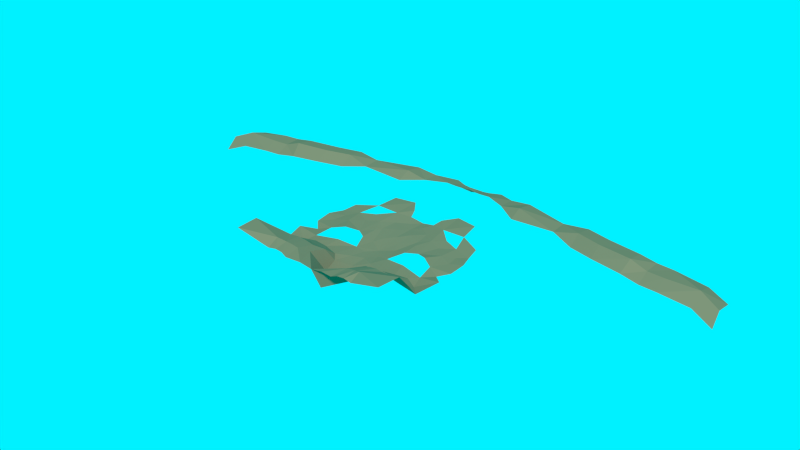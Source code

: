 # Source: soloTerra.blend  (saved by Blender 2.73.0; exported with 4.5.12 LTS)
import bpy
from mathutils import Matrix  # noqa: F401  (used for matrix-valued properties, if any)

bpy.ops.wm.read_factory_settings(use_empty=True)
scene = bpy.context.scene
scene.name = 'Scene'

# ---- collections
col_collection_1 = bpy.data.collections.new('Collection 1'); scene.collection.children.link(col_collection_1)

# ---- materials (node trees are filled in below, after node groups)
mat_86745b = bpy.data.materials.new('86745B')
mat_86745b.alpha_threshold = 0.0
mat_86745b.use_transparent_shadow = False
mat_86745b.diffuse_color = (0.2384, 0.1746, 0.1046, 1.0)
mat_86745b.roughness = 0.5

# ---- material node trees

# ---- world
world_world = bpy.data.worlds.new('World'); scene.world = world_world
world_world.use_nodes = True; world_world.node_tree.nodes.clear()
_N = world_world.node_tree.nodes; _L = world_world.node_tree.links
n0 = _N.new('ShaderNodeOutputWorld'); n0.name = 'World Output'; n0.location = (300, 300)
n1 = _N.new('ShaderNodeBackground'); n1.name = 'Background'; n1.location = (10, 300)
n2 = _N.new('ShaderNodeRGB'); n2.name = 'RGB'; n2.location = (-180, 300)
n2.outputs[0].default_value = (0.0, 0.8794, 1.0, 1.0)
_L.new(n1.outputs[0], n0.inputs[0])
_L.new(n2.outputs[0], n1.inputs[0])
n0.is_active_output = True
world_world.color = (0.05088, 0.05088, 0.05088)
world_world.use_sun_shadow = False
world_world.sun_shadow_jitter_overblur = 0.0
world_world.cycles.sampling_method = 'MANUAL'
world_world.cycles.sample_map_resolution = 256

# ---- meshes
me_plane_000 = bpy.data.meshes.new('Plane.000')
me_plane_000.from_pydata([(-0.6882, -0.5622, 0.1002), (-1.331, -0.6234, 0.2104), (-1.489, -0.6496, 0.1219), (-1.064, -0.593, 0.1765), (-0.2717, -0.4024, -0.04871), (-0.5875, -0.02724, 0.005643), (-0.5846, -0.4785, -0.0433), (-1.561, 0.2288, 0.007983), (-0.1823, -0.2189, -0.07257), (-0.194, 0.1034, -0.01667), (-0.3197, -0.01788, -0.04353), (-0.6896, -0.2956, -0.0419), (-0.5724, 0.161, 0.01187), (-1.033, 0.27, 0.01825), (-1.358, 0.3645, 0.03299), (-0.1623, 0.5383, 0.002571), (-0.9055, 0.7115, 0.1197), (-1.304, 0.141, 0.03913), (-0.387, 0.7414, 0.1056), (-0.2036, 0.3156, 0.01989), (-0.9982, 0.4326, 0.05427), (-0.4505, 0.439, 0.02082), (-1.209, 0.6022, 0.08089), (-1.128, 0.8564, 0.1147), (-0.3156, 0.64, 0.04553), (-0.5078, 0.2559, 0.00527), (-0.6617, 0.5932, 0.08118), (-1.812, -0.6053, -0.02462), (-1.28, -0.3988, -0.03672), (-1.664, -0.1728, -0.05536), (-0.6161, 0.9005, 0.116), (-1.604, 0.07906, 0.007058), (-1.385, -0.1016, 0.01364), (-1.453, -0.308, -0.03379), (-1.108, -0.01872, 0.06269), (-0.4307, -0.2193, -0.03884), (-1.548, -0.4659, -0.07959), (-0.9091, -0.2496, 0.005273), (-0.9648, -0.4161, -0.04334), (-1.703, 0.484, 0.03323), (-1.892, 0.1367, 0.02812), (-0.7256, 0.3332, 0.03828), (-0.832, 0.05141, -0.00117), (-1.944, -0.3059, 0.03318), (-1.871, -0.06086, -0.008612), (-1.768, 0.3136, 0.0008894), (-3.26, 1.096, 0.1333), (-5.078, 0.9133, 0.06438), (-6.782, 0.8308, -0.214), (-3.87, 1.006, 0.1456), (-4.621, 0.9448, 0.1223), (-6.249, 0.8992, -0.01414), (-5.489, 0.8956, 0.06513), (-1.602, 1.205, 0.1787), (-0.1901, 1.497, 0.1873), (-0.3562, 1.484, 0.1981), (-1.088, 1.376, 0.2116), (-0.599, 1.484, 0.2084), (-3.252, 1.256, 0.3362), (-5.081, 1.074, 0.2342), (-6.761, 0.9711, 0.06647), (-3.865, 1.161, 0.3508), (-4.679, 1.085, 0.3688), (-6.273, 1.048, 0.2574), (-2.678, 1.217, 0.2115), (-5.49, 1.054, 0.242), (-1.595, 1.367, 0.3216), (-0.1952, 1.659, 0.08308), (-0.3567, 1.665, 0.0948), (-1.089, 1.585, 0.1912), (-0.6217, 1.722, 0.09818), (-3.26, 1.466, 0.2697), (-5.085, 1.283, 0.2404), (-6.744, 1.193, -0.00929), (-3.87, 1.376, 0.2867), (-4.672, 1.303, 0.2926), (-6.25, 1.266, 0.126), (-2.675, 1.425, 0.2406), (-5.49, 1.266, 0.2369), (-1.601, 1.577, 0.2513), (-0.709, -0.7404, 0.3349), (-1.076, -0.7668, 0.4303), (-1.26, -0.787, 0.4374), (-0.8999, -0.7493, 0.3909), (-0.445, -0.559, -0.08801), (-0.572, -0.6381, 0.1995), (-1.871, -0.7389, 0.2892), (-0.673, -0.9811, 0.4774), (-0.9385, -1.007, 0.5523), (-1.122, -1.044, 0.6193), (-0.8242, -0.9916, 0.5201), (-0.3379, -0.7556, -0.1367), (-0.5525, -0.867, 0.343), (-1.954, -0.9408, 0.7139), (-0.617, -1.185, 0.4504), (-0.933, -1.168, 0.5126), (-1.124, -1.176, 0.4859), (-0.7592, -1.172, 0.5018), (-0.2925, -1.145, 0.4098), (-1.91, -1.222, 0.7224), (0.6882, -0.5622, 0.1002), (1.331, -0.6234, 0.2104), (1.489, -0.6496, 0.1219), (1.064, -0.593, 0.1765), (0.2717, -0.4024, -0.04871), (0.5875, -0.02724, 0.005643), (0.5846, -0.4785, -0.0433), (1.561, 0.2288, 0.007983), (0.1823, -0.2189, -0.07257), (0.194, 0.1034, -0.01667), (0.3197, -0.01788, -0.04353), (0.6896, -0.2956, -0.0419), (0.5724, 0.161, 0.01187), (1.033, 0.27, 0.01825), (1.358, 0.3645, 0.03299), (0.1623, 0.5383, 0.002571), (0.9055, 0.7115, 0.1197), (1.304, 0.141, 0.03913), (0.387, 0.7414, 0.1056), (0.2036, 0.3156, 0.01989), (0.9982, 0.4326, 0.05427), (0.4505, 0.439, 0.02082), (1.209, 0.6022, 0.08089), (1.128, 0.8564, 0.1147), (0.3156, 0.64, 0.04553), (0.5078, 0.2559, 0.00527), (0.6617, 0.5932, 0.08118), (1.812, -0.6053, -0.02462), (1.28, -0.3988, -0.03672), (1.664, -0.1728, -0.05536), (0.6161, 0.9005, 0.116), (1.604, 0.07906, 0.007058), (1.385, -0.1016, 0.01364), (1.453, -0.308, -0.03379), (1.108, -0.01872, 0.06269), (0.4307, -0.2193, -0.03884), (1.548, -0.4659, -0.07959), (0.9091, -0.2496, 0.005273), (0.9648, -0.4161, -0.04334), (1.703, 0.484, 0.03323), (1.892, 0.1367, 0.02812), (0.7256, 0.3332, 0.03828), (0.832, 0.05141, -0.00117), (1.944, -0.3059, 0.03318), (1.871, -0.06086, -0.008612), (1.768, 0.3136, 0.0008894), (3.26, 1.096, 0.1333), (5.078, 0.9133, 0.06438), (6.782, 0.8308, -0.214), (3.87, 1.006, 0.1456), (4.621, 0.9448, 0.1223), (6.249, 0.8992, -0.01414), (5.489, 0.8956, 0.06513), (1.602, 1.205, 0.1787), (0.1901, 1.497, 0.1873), (0.3562, 1.484, 0.1981), (1.088, 1.376, 0.2116), (0.599, 1.484, 0.2084), (3.252, 1.256, 0.3362), (5.081, 1.074, 0.2342), (6.761, 0.9711, 0.06647), (3.865, 1.161, 0.3508), (4.679, 1.085, 0.3688), (6.273, 1.048, 0.2574), (2.678, 1.217, 0.2115), (5.49, 1.054, 0.242), (1.595, 1.367, 0.3216), (0.1952, 1.659, 0.08308), (0.3567, 1.665, 0.0948), (1.089, 1.585, 0.1912), (0.6217, 1.722, 0.09818), (3.26, 1.466, 0.2697), (5.085, 1.283, 0.2404), (6.744, 1.193, -0.00929), (3.87, 1.376, 0.2867), (4.672, 1.303, 0.2926), (6.25, 1.266, 0.126), (2.675, 1.425, 0.2406), (5.49, 1.266, 0.2369), (1.601, 1.577, 0.2513), (0.709, -0.7404, 0.3349), (1.076, -0.7668, 0.4303), (1.26, -0.787, 0.4374), (0.8999, -0.7493, 0.3909), (0.445, -0.559, -0.08801), (0.572, -0.6381, 0.1995), (1.871, -0.7389, 0.2892), (0.673, -0.9811, 0.4774), (0.9385, -1.007, 0.5523), (1.122, -1.044, 0.6193), (0.8242, -0.9916, 0.5201), (0.3379, -0.7556, -0.1367), (0.5525, -0.867, 0.343), (1.954, -0.9408, 0.7139), (0.617, -1.185, 0.4504), (0.933, -1.168, 0.5126), (1.124, -1.176, 0.4859), (0.7592, -1.172, 0.5018), (0.2925, -1.145, 0.4098), (1.91, -1.222, 0.7224), (0.0, -0.3374, -0.0662), (0.0, 0.1856, 0.006639), (0.0, 0.6539, -0.02156), (0.0, -0.1098, -0.08367), (0.0, 0.4337, -0.002046), (0.0, 1.514, 0.1942), (0.0, 1.547, 0.1073), (0.0, 1.684, 0.0562), (0.0, -0.5303, -0.08961), (0.0, -0.7215, -0.167), (0.0, -1.14, 0.3576), (0.0, -1.011, -0.1877)], [], [(28, 1, 3), (0, 38, 3), (42, 5, 12), (1, 28, 2), (38, 0, 6), (28, 38, 37), (2, 36, 27), (32, 31, 44), (7, 17, 14), (10, 5, 35), (203, 9, 10), (11, 6, 35), (9, 25, 10), (12, 10, 25), (9, 19, 25), (9, 203, 201), (8, 203, 35), (5, 10, 12), (4, 35, 6), (19, 9, 201), (35, 203, 10), (201, 204, 19), (39, 14, 22), (12, 25, 41), (35, 4, 8), (13, 17, 42), (41, 20, 13), (20, 14, 13), (15, 204, 202), (16, 26, 30), (15, 24, 21), (23, 16, 30), (18, 30, 26), (19, 204, 21), (24, 15, 202), (26, 21, 24), (17, 13, 14), (21, 41, 25), (45, 7, 14), (200, 203, 8), (204, 15, 21), (26, 16, 22), (42, 12, 41), (41, 21, 26), (27, 36, 43), (36, 2, 28), (29, 33, 32), (16, 23, 22), (32, 34, 17), (33, 28, 37), (36, 28, 33), (45, 14, 39), (33, 29, 43), (38, 6, 11), (7, 45, 40), (31, 40, 44), (38, 11, 37), (11, 35, 37), (24, 18, 26), (33, 43, 36), (31, 32, 17), (28, 3, 38), (44, 29, 32), (31, 17, 7), (200, 8, 4), (41, 13, 42), (25, 19, 21), (40, 31, 7), (34, 42, 17), (20, 41, 26), (205, 206, 54), (46, 58, 61), (47, 59, 65), (52, 65, 63), (51, 63, 60), (53, 66, 64), (50, 62, 59), (49, 61, 62), (206, 207, 67), (57, 55, 68), (56, 69, 79), (57, 70, 69), (55, 54, 67), (58, 71, 74), (59, 72, 78), (63, 65, 78), (63, 76, 73), (58, 64, 77), (66, 79, 77), (62, 75, 72), (61, 74, 75), (66, 53, 56), (49, 46, 61), (52, 47, 65), (51, 52, 63), (48, 51, 60), (58, 46, 64), (47, 50, 59), (50, 49, 62), (54, 206, 67), (70, 57, 68), (66, 56, 79), (56, 57, 69), (68, 55, 67), (61, 58, 74), (65, 59, 78), (76, 63, 78), (60, 63, 73), (71, 58, 77), (64, 66, 77), (59, 62, 72), (62, 61, 75), (3, 83, 80), (6, 85, 84), (1, 81, 83), (2, 82, 81), (4, 84, 208), (0, 80, 85), (2, 27, 86), (84, 91, 209), (80, 87, 92), (82, 89, 88), (82, 86, 93), (81, 88, 90), (83, 90, 87), (85, 92, 91), (89, 93, 99), (88, 95, 97), (90, 97, 94), (92, 98, 210), (91, 210, 211), (87, 94, 98), (89, 96, 95), (0, 3, 80), (4, 6, 84), (3, 1, 83), (1, 2, 81), (200, 4, 208), (6, 0, 85), (82, 2, 86), (208, 84, 209), (85, 80, 92), (81, 82, 88), (89, 82, 93), (83, 81, 90), (80, 83, 87), (84, 85, 91), (96, 89, 99), (90, 88, 97), (87, 90, 94), (91, 92, 210), (209, 91, 211), (92, 87, 98), (88, 89, 95), (128, 103, 101), (100, 103, 138), (142, 112, 105), (101, 102, 128), (138, 106, 100), (128, 137, 138), (102, 127, 136), (132, 144, 131), (107, 114, 117), (110, 135, 105), (203, 110, 109), (111, 135, 106), (109, 110, 125), (112, 125, 110), (109, 125, 119), (109, 201, 203), (108, 135, 203), (105, 112, 110), (104, 106, 135), (119, 201, 109), (135, 110, 203), (201, 119, 204), (139, 122, 114), (112, 141, 125), (135, 108, 104), (113, 142, 117), (141, 113, 120), (120, 113, 114), (115, 202, 204), (116, 130, 126), (115, 121, 124), (123, 130, 116), (118, 126, 130), (119, 121, 204), (124, 202, 115), (126, 124, 121), (117, 114, 113), (121, 125, 141), (145, 114, 107), (200, 108, 203), (204, 121, 115), (126, 122, 116), (142, 141, 112), (141, 126, 121), (127, 143, 136), (136, 128, 102), (129, 132, 133), (116, 122, 123), (132, 117, 134), (133, 137, 128), (136, 133, 128), (145, 139, 114), (133, 143, 129), (138, 111, 106), (107, 140, 145), (131, 144, 140), (138, 137, 111), (111, 137, 135), (124, 126, 118), (133, 136, 143), (131, 117, 132), (128, 138, 103), (144, 132, 129), (131, 107, 117), (200, 104, 108), (141, 142, 113), (125, 121, 119), (140, 107, 131), (134, 117, 142), (120, 126, 141), (205, 154, 206), (146, 161, 158), (147, 165, 159), (152, 163, 165), (151, 160, 163), (153, 164, 166), (150, 159, 162), (149, 162, 161), (206, 167, 207), (157, 168, 155), (156, 179, 169), (157, 169, 170), (155, 167, 154), (158, 174, 171), (159, 178, 172), (163, 178, 165), (163, 173, 176), (158, 177, 164), (166, 177, 179), (162, 172, 175), (161, 175, 174), (166, 156, 153), (149, 161, 146), (152, 165, 147), (151, 163, 152), (148, 160, 151), (158, 164, 146), (147, 159, 150), (150, 162, 149), (154, 167, 206), (170, 168, 157), (166, 179, 156), (156, 169, 157), (168, 167, 155), (161, 174, 158), (165, 178, 159), (176, 178, 163), (160, 173, 163), (171, 177, 158), (164, 177, 166), (159, 172, 162), (162, 175, 161), (103, 180, 183), (106, 184, 185), (101, 183, 181), (102, 181, 182), (104, 208, 184), (100, 185, 180), (102, 186, 127), (184, 209, 191), (180, 192, 187), (182, 188, 189), (182, 193, 186), (181, 190, 188), (183, 187, 190), (185, 191, 192), (189, 199, 193), (188, 197, 195), (190, 194, 197), (192, 210, 198), (191, 211, 210), (187, 198, 194), (189, 195, 196), (100, 180, 103), (104, 184, 106), (103, 183, 101), (101, 181, 102), (200, 208, 104), (106, 185, 100), (182, 186, 102), (208, 209, 184), (185, 192, 180), (181, 188, 182), (189, 193, 182), (183, 190, 181), (180, 187, 183), (184, 191, 185), (196, 199, 189), (190, 197, 188), (187, 194, 190), (191, 210, 192), (209, 211, 191), (192, 198, 187), (188, 195, 189)])
_ca = me_plane_000.color_attributes.new('Col', 'BYTE_COLOR', 'CORNER')
_ca.data.foreach_set('color', [1.0, 1.0, 1.0, 1.0, 1.0, 1.0, 1.0, 1.0, 1.0, 1.0, 1.0, 1.0, 1.0, 1.0, 1.0, 1.0, 1.0, 1.0, 1.0, 1.0, 1.0, 1.0, 1.0, 1.0, 1.0, 1.0, 1.0, 1.0, 1.0, 1.0, 1.0, 1.0, 1.0, 1.0, 1.0, 1.0, 1.0, 1.0, 1.0, 1.0, 1.0, 1.0, 1.0, 1.0, 1.0, 1.0, 1.0, 1.0, 1.0, 1.0, 1.0, 1.0, 1.0, 1.0, 1.0, 1.0, 1.0, 1.0, 1.0, 1.0, 1.0, 1.0, 1.0, 1.0, 1.0, 1.0, 1.0, 1.0, 1.0, 1.0, 1.0, 1.0, 1.0, 1.0, 1.0, 1.0, 1.0, 1.0, 1.0, 1.0, 1.0, 1.0, 1.0, 1.0, 1.0, 1.0, 1.0, 1.0, 1.0, 1.0, 1.0, 1.0, 1.0, 1.0, 1.0, 1.0, 1.0, 1.0, 1.0, 1.0, 1.0, 1.0, 1.0, 1.0, 1.0, 1.0, 1.0, 1.0, 1.0, 1.0, 1.0, 1.0, 1.0, 1.0, 1.0, 1.0, 1.0, 1.0, 1.0, 1.0, 1.0, 1.0, 1.0, 1.0, 1.0, 1.0, 1.0, 1.0, 1.0, 1.0, 1.0, 1.0, 1.0, 1.0, 1.0, 1.0, 1.0, 1.0, 1.0, 1.0, 1.0, 1.0, 1.0, 1.0, 1.0, 1.0, 1.0, 1.0, 1.0, 1.0, 1.0, 1.0, 1.0, 1.0, 1.0, 1.0, 1.0, 1.0, 1.0, 1.0, 1.0, 1.0, 1.0, 1.0, 1.0, 1.0, 1.0, 1.0, 1.0, 1.0, 1.0, 1.0, 1.0, 1.0, 1.0, 1.0, 1.0, 1.0, 1.0, 1.0, 1.0, 1.0, 1.0, 1.0, 1.0, 1.0, 1.0, 1.0, 1.0, 1.0, 1.0, 1.0, 1.0, 1.0, 1.0, 1.0, 1.0, 1.0, 1.0, 1.0, 1.0, 1.0, 1.0, 1.0, 1.0, 1.0, 1.0, 1.0, 1.0, 1.0, 1.0, 1.0, 1.0, 1.0, 1.0, 1.0, 1.0, 1.0, 1.0, 1.0, 1.0, 1.0, 1.0, 1.0, 1.0, 1.0, 1.0, 1.0, 1.0, 1.0, 1.0, 1.0, 1.0, 1.0, 1.0, 1.0, 1.0, 1.0, 1.0, 1.0, 1.0, 1.0, 1.0, 1.0, 1.0, 1.0, 1.0, 1.0, 1.0, 1.0, 1.0, 1.0, 1.0, 1.0, 1.0, 1.0, 1.0, 1.0, 1.0, 1.0, 1.0, 1.0, 1.0, 1.0, 1.0, 1.0, 1.0, 1.0, 1.0, 1.0, 1.0, 1.0, 1.0, 1.0, 1.0, 1.0, 1.0, 1.0, 1.0, 1.0, 1.0, 1.0, 1.0, 1.0, 1.0, 1.0, 1.0, 1.0, 1.0, 1.0, 1.0, 1.0, 1.0, 1.0, 1.0, 1.0, 1.0, 1.0, 1.0, 1.0, 1.0, 1.0, 1.0, 1.0, 1.0, 1.0, 1.0, 1.0, 1.0, 1.0, 1.0, 1.0, 1.0, 1.0, 1.0, 1.0, 1.0, 1.0, 1.0, 1.0, 1.0, 1.0, 1.0, 1.0, 1.0, 1.0, 1.0, 1.0, 1.0, 1.0, 1.0, 1.0, 1.0, 1.0, 1.0, 1.0, 1.0, 1.0, 1.0, 1.0, 1.0, 1.0, 1.0, 1.0, 1.0, 1.0, 1.0, 1.0, 1.0, 1.0, 1.0, 1.0, 1.0, 1.0, 1.0, 1.0, 1.0, 1.0, 1.0, 1.0, 1.0, 1.0, 1.0, 1.0, 1.0, 1.0, 1.0, 1.0, 1.0, 1.0, 1.0, 1.0, 1.0, 1.0, 1.0, 1.0, 1.0, 1.0, 1.0, 1.0, 1.0, 1.0, 1.0, 1.0, 1.0, 1.0, 1.0, 1.0, 1.0, 1.0, 1.0, 1.0, 1.0, 1.0, 1.0, 1.0, 1.0, 1.0, 1.0, 1.0, 1.0, 1.0, 1.0, 1.0, 1.0, 1.0, 1.0, 1.0, 1.0, 1.0, 1.0, 1.0, 1.0, 1.0, 1.0, 1.0, 1.0, 1.0, 1.0, 1.0, 1.0, 1.0, 1.0, 1.0, 1.0, 1.0, 1.0, 1.0, 1.0, 1.0, 1.0, 1.0, 1.0, 1.0, 1.0, 1.0, 1.0, 1.0, 1.0, 1.0, 1.0, 1.0, 1.0, 1.0, 1.0, 1.0, 1.0, 1.0, 1.0, 1.0, 1.0, 1.0, 1.0, 1.0, 1.0, 1.0, 1.0, 1.0, 1.0, 1.0, 1.0, 1.0, 1.0, 1.0, 1.0, 1.0, 1.0, 1.0, 1.0, 1.0, 1.0, 1.0, 1.0, 1.0, 1.0, 1.0, 1.0, 1.0, 1.0, 1.0, 1.0, 1.0, 1.0, 1.0, 1.0, 1.0, 1.0, 1.0, 1.0, 1.0, 1.0, 1.0, 1.0, 1.0, 1.0, 1.0, 1.0, 1.0, 1.0, 1.0, 1.0, 1.0, 1.0, 1.0, 1.0, 1.0, 1.0, 1.0, 1.0, 1.0, 1.0, 1.0, 1.0, 1.0, 1.0, 1.0, 1.0, 1.0, 1.0, 1.0, 1.0, 1.0, 1.0, 1.0, 1.0, 1.0, 1.0, 1.0, 1.0, 1.0, 1.0, 1.0, 1.0, 1.0, 1.0, 1.0, 1.0, 1.0, 1.0, 1.0, 1.0, 1.0, 1.0, 1.0, 1.0, 1.0, 1.0, 1.0, 1.0, 1.0, 1.0, 1.0, 1.0, 1.0, 1.0, 1.0, 1.0, 1.0, 1.0, 1.0, 1.0, 1.0, 1.0, 1.0, 1.0, 1.0, 1.0, 1.0, 1.0, 1.0, 1.0, 1.0, 1.0, 1.0, 1.0, 1.0, 1.0, 1.0, 1.0, 1.0, 1.0, 1.0, 1.0, 1.0, 1.0, 1.0, 1.0, 1.0, 1.0, 1.0, 1.0, 1.0, 1.0, 1.0, 1.0, 1.0, 1.0, 1.0, 1.0, 1.0, 1.0, 1.0, 1.0, 1.0, 1.0, 1.0, 1.0, 1.0, 1.0, 1.0, 1.0, 1.0, 1.0, 1.0, 1.0, 1.0, 1.0, 1.0, 1.0, 1.0, 1.0, 1.0, 1.0, 1.0, 1.0, 1.0, 1.0, 1.0, 1.0, 1.0, 1.0, 1.0, 1.0, 1.0, 1.0, 1.0, 1.0, 1.0, 1.0, 1.0, 1.0, 1.0, 1.0, 1.0, 1.0, 1.0, 1.0, 1.0, 1.0, 1.0, 1.0, 1.0, 1.0, 1.0, 1.0, 1.0, 1.0, 1.0, 1.0, 1.0, 1.0, 1.0, 1.0, 1.0, 1.0, 1.0, 1.0, 1.0, 1.0, 1.0, 1.0, 1.0, 1.0, 1.0, 1.0, 1.0, 1.0, 1.0, 1.0, 1.0, 1.0, 1.0, 1.0, 1.0, 1.0, 1.0, 1.0, 1.0, 1.0, 1.0, 1.0, 1.0, 1.0, 1.0, 1.0, 1.0, 1.0, 1.0, 1.0, 1.0, 1.0, 1.0, 1.0, 1.0, 1.0, 1.0, 1.0, 1.0, 1.0, 1.0, 1.0, 1.0, 1.0, 1.0, 1.0, 1.0, 1.0, 1.0, 1.0, 1.0, 1.0, 1.0, 1.0, 1.0, 1.0, 1.0, 1.0, 1.0, 1.0, 1.0, 1.0, 1.0, 1.0, 1.0, 1.0, 1.0, 1.0, 1.0, 1.0, 1.0, 1.0, 1.0, 1.0, 1.0, 1.0, 1.0, 1.0, 1.0, 1.0, 1.0, 1.0, 1.0, 1.0, 1.0, 1.0, 1.0, 1.0, 1.0, 1.0, 1.0, 1.0, 1.0, 1.0, 1.0, 1.0, 1.0, 1.0, 1.0, 1.0, 1.0, 1.0, 1.0, 1.0, 1.0, 1.0, 1.0, 1.0, 1.0, 1.0, 1.0, 1.0, 1.0, 1.0, 1.0, 1.0, 1.0, 1.0, 1.0, 1.0, 1.0, 1.0, 1.0, 1.0, 1.0, 1.0, 1.0, 1.0, 1.0, 1.0, 1.0, 1.0, 1.0, 1.0, 1.0, 1.0, 1.0, 1.0, 1.0, 1.0, 1.0, 1.0, 1.0, 1.0, 1.0, 1.0, 1.0, 1.0, 1.0, 1.0, 1.0, 1.0, 1.0, 1.0, 1.0, 1.0, 1.0, 1.0, 1.0, 1.0, 1.0, 1.0, 1.0, 1.0, 1.0, 1.0, 1.0, 1.0, 1.0, 1.0, 1.0, 1.0, 1.0, 1.0, 1.0, 1.0, 1.0, 1.0, 1.0, 1.0, 1.0, 1.0, 1.0, 1.0, 1.0, 1.0, 1.0, 1.0, 1.0, 1.0, 1.0, 1.0, 1.0, 1.0, 1.0, 0.1119, 0.2086, 0.08438, 1.0, 0.1119, 0.2086, 0.08438, 1.0, 0.1119, 0.2086, 0.08438, 1.0, 0.1119, 0.2086, 0.08438, 1.0, 0.1119, 0.2086, 0.08438, 1.0, 0.5583, 0.5457, 0.305, 1.0, 0.5583, 0.5457, 0.305, 1.0, 0.5583, 0.5457, 0.305, 1.0, 1.0, 0.8308, 0.4969, 1.0, 1.0, 1.0, 1.0, 1.0, 1.0, 1.0, 1.0, 1.0, 1.0, 1.0, 1.0, 1.0, 0.3613, 0.4735, 0.3278, 1.0, 0.3613, 0.4735, 0.3278, 1.0, 0.1119, 0.2086, 0.08438, 1.0, 1.0, 1.0, 1.0, 1.0, 1.0, 1.0, 1.0, 1.0, 0.3613, 0.4735, 0.3278, 1.0, 1.0, 1.0, 1.0, 1.0, 1.0, 1.0, 1.0, 1.0, 1.0, 1.0, 1.0, 1.0, 1.0, 1.0, 1.0, 1.0, 1.0, 1.0, 1.0, 1.0, 1.0, 1.0, 1.0, 1.0, 1.0, 1.0, 1.0, 1.0, 1.0, 1.0, 1.0, 1.0, 1.0, 1.0, 1.0, 1.0, 1.0, 1.0, 1.0, 1.0, 1.0, 1.0, 1.0, 1.0, 1.0, 1.0, 1.0, 1.0, 1.0, 1.0, 1.0, 1.0, 1.0, 1.0, 1.0, 1.0, 1.0, 1.0, 1.0, 1.0, 1.0, 1.0, 1.0, 1.0, 1.0, 1.0, 1.0, 1.0, 1.0, 1.0, 1.0, 1.0, 0.1119, 0.2086, 0.08438, 1.0, 0.1119, 0.2086, 0.08438, 1.0, 0.1119, 0.2086, 0.08438, 1.0, 0.5583, 0.5457, 0.305, 1.0, 0.1119, 0.2086, 0.08438, 1.0, 0.1119, 0.2086, 0.08438, 1.0, 0.5583, 0.5457, 0.305, 1.0, 0.5583, 0.5457, 0.305, 1.0, 1.0, 0.8308, 0.4969, 1.0, 1.0, 1.0, 1.0, 1.0, 1.0, 1.0, 1.0, 1.0, 1.0, 1.0, 1.0, 1.0, 1.0, 1.0, 1.0, 1.0, 1.0, 1.0, 1.0, 1.0, 1.0, 1.0, 1.0, 1.0, 0.3613, 0.4735, 0.3278, 1.0, 0.3613, 0.4735, 0.3278, 1.0, 0.1119, 0.2086, 0.08438, 1.0, 1.0, 1.0, 1.0, 1.0, 1.0, 1.0, 1.0, 1.0, 0.3613, 0.4735, 0.3278, 1.0, 1.0, 1.0, 1.0, 1.0, 1.0, 1.0, 1.0, 1.0, 1.0, 1.0, 1.0, 1.0, 1.0, 1.0, 1.0, 1.0, 1.0, 1.0, 1.0, 1.0, 1.0, 1.0, 1.0, 1.0, 0.1119, 0.2086, 0.08438, 1.0, 0.1119, 0.2086, 0.08438, 1.0, 0.1119, 0.2086, 0.08438, 1.0, 0.5583, 0.5457, 0.305, 1.0, 0.1119, 0.2086, 0.08438, 1.0, 0.5583, 0.5457, 0.305, 1.0, 1.0, 0.8308, 0.4969, 1.0, 0.5583, 0.5457, 0.305, 1.0, 1.0, 0.8308, 0.4969, 1.0, 1.0, 1.0, 1.0, 1.0, 1.0, 1.0, 1.0, 1.0, 1.0, 1.0, 1.0, 1.0, 0.1119, 0.2086, 0.08438, 1.0, 0.3613, 0.4735, 0.3278, 1.0, 0.1119, 0.2086, 0.08438, 1.0, 0.3613, 0.4735, 0.3278, 1.0, 1.0, 1.0, 1.0, 1.0, 0.3613, 0.4735, 0.3278, 1.0, 1.0, 1.0, 1.0, 1.0, 1.0, 1.0, 1.0, 1.0, 1.0, 1.0, 1.0, 1.0, 1.0, 1.0, 1.0, 1.0, 1.0, 1.0, 1.0, 1.0, 1.0, 1.0, 1.0, 1.0, 1.0, 1.0, 1.0, 1.0, 1.0, 1.0, 1.0, 1.0, 1.0, 1.0, 1.0, 1.0, 1.0, 1.0, 1.0, 1.0, 1.0, 1.0, 1.0, 1.0, 1.0, 1.0, 1.0, 1.0, 1.0, 1.0, 1.0, 1.0, 1.0, 1.0, 1.0, 1.0, 1.0, 1.0, 1.0, 1.0, 1.0, 1.0, 1.0, 1.0, 1.0, 1.0, 1.0, 1.0, 1.0, 1.0, 1.0, 1.0, 0.1119, 0.2086, 0.08438, 1.0, 0.1119, 0.2086, 0.08438, 1.0, 0.1119, 0.2086, 0.08438, 1.0, 0.5583, 0.5457, 0.305, 1.0, 0.5583, 0.5457, 0.305, 1.0, 0.1119, 0.2086, 0.08438, 1.0, 1.0, 0.8308, 0.4969, 1.0, 0.5583, 0.5457, 0.305, 1.0, 1.0, 0.8308, 0.4969, 1.0, 1.0, 1.0, 1.0, 1.0, 1.0, 1.0, 1.0, 1.0, 1.0, 1.0, 1.0, 1.0, 1.0, 1.0, 1.0, 1.0, 1.0, 1.0, 1.0, 1.0, 1.0, 1.0, 1.0, 1.0, 0.1119, 0.2086, 0.08438, 1.0, 0.3613, 0.4735, 0.3278, 1.0, 0.1119, 0.2086, 0.08438, 1.0, 0.3613, 0.4735, 0.3278, 1.0, 1.0, 1.0, 1.0, 1.0, 0.3613, 0.4735, 0.3278, 1.0, 1.0, 1.0, 1.0, 1.0, 1.0, 1.0, 1.0, 1.0, 1.0, 1.0, 1.0, 1.0, 1.0, 1.0, 1.0, 1.0, 1.0, 1.0, 1.0, 1.0, 1.0, 1.0, 1.0, 1.0, 1.0, 1.0, 1.0, 1.0, 1.0, 1.0, 1.0, 1.0, 1.0, 1.0, 1.0, 1.0, 1.0, 1.0, 1.0, 1.0, 1.0, 1.0, 1.0, 1.0, 1.0, 1.0, 1.0, 1.0, 1.0, 1.0, 1.0, 1.0, 1.0, 1.0, 1.0, 1.0, 1.0, 1.0, 1.0, 1.0, 1.0, 1.0, 1.0, 1.0, 1.0, 1.0, 1.0, 1.0, 1.0, 1.0, 1.0, 1.0, 1.0, 1.0, 1.0, 1.0, 1.0, 1.0, 1.0, 1.0, 1.0, 1.0, 1.0, 1.0, 1.0, 1.0, 1.0, 1.0, 1.0, 1.0, 1.0, 1.0, 1.0, 1.0, 1.0, 1.0, 1.0, 1.0, 1.0, 1.0, 1.0, 1.0, 1.0, 1.0, 1.0, 1.0, 1.0, 1.0, 1.0, 1.0, 1.0, 1.0, 1.0, 1.0, 1.0, 1.0, 1.0, 1.0, 1.0, 1.0, 1.0, 1.0, 1.0, 1.0, 1.0, 1.0, 1.0, 1.0, 1.0, 1.0, 1.0, 1.0, 1.0, 1.0, 1.0, 1.0, 1.0, 1.0, 1.0, 1.0, 1.0, 1.0, 1.0, 1.0, 1.0, 1.0, 1.0, 1.0, 1.0, 1.0, 1.0, 1.0, 1.0, 1.0, 1.0, 1.0, 1.0, 1.0, 1.0, 1.0, 1.0, 1.0, 1.0, 1.0, 1.0, 1.0, 1.0, 1.0, 1.0, 1.0, 1.0, 1.0, 1.0, 1.0, 1.0, 1.0, 1.0, 1.0, 1.0, 1.0, 1.0, 1.0, 1.0, 1.0, 1.0, 1.0, 1.0, 1.0, 1.0, 1.0, 1.0, 1.0, 1.0, 1.0, 1.0, 1.0, 1.0, 1.0, 1.0, 1.0, 1.0, 1.0, 1.0, 1.0, 1.0, 1.0, 1.0, 1.0, 1.0, 1.0, 1.0, 1.0, 1.0, 1.0, 1.0, 1.0, 1.0, 1.0, 1.0, 1.0, 1.0, 1.0, 1.0, 1.0, 1.0, 1.0, 1.0, 1.0, 1.0, 1.0, 1.0, 1.0, 1.0, 1.0, 1.0, 1.0, 1.0, 1.0, 1.0, 1.0, 1.0, 1.0, 1.0, 1.0, 1.0, 1.0, 1.0, 1.0, 1.0, 1.0, 1.0, 1.0, 1.0, 1.0, 1.0, 1.0, 1.0, 1.0, 1.0, 1.0, 1.0, 1.0, 1.0, 1.0, 1.0, 1.0, 1.0, 1.0, 1.0, 1.0, 1.0, 1.0, 1.0, 1.0, 1.0, 1.0, 1.0, 1.0, 1.0, 1.0, 1.0, 1.0, 1.0, 1.0, 1.0, 1.0, 1.0, 1.0, 1.0, 1.0, 1.0, 1.0, 1.0, 1.0, 1.0, 1.0, 1.0, 1.0, 1.0, 1.0, 1.0, 1.0, 1.0, 1.0, 1.0, 1.0, 1.0, 1.0, 1.0, 1.0, 1.0, 1.0, 1.0, 1.0, 1.0, 1.0, 1.0, 1.0, 1.0, 1.0, 1.0, 1.0, 1.0, 1.0, 1.0, 1.0, 1.0, 1.0, 1.0, 1.0, 1.0, 1.0, 1.0, 1.0, 1.0, 1.0, 1.0, 1.0, 1.0, 1.0, 1.0, 1.0, 1.0, 1.0, 1.0, 1.0, 1.0, 1.0, 1.0, 1.0, 1.0, 1.0, 1.0, 1.0, 1.0, 1.0, 1.0, 1.0, 1.0, 1.0, 1.0, 1.0, 1.0, 1.0, 1.0, 1.0, 1.0, 1.0, 1.0, 1.0, 1.0, 1.0, 1.0, 1.0, 1.0, 1.0, 1.0, 1.0, 1.0, 1.0, 1.0, 1.0, 1.0, 1.0, 1.0, 1.0, 1.0, 1.0, 1.0, 1.0, 1.0, 1.0, 1.0, 1.0, 1.0, 1.0, 1.0, 1.0, 1.0, 1.0, 1.0, 1.0, 1.0, 1.0, 1.0, 1.0, 1.0, 1.0, 1.0, 1.0, 1.0, 1.0, 1.0, 1.0, 1.0, 1.0, 1.0, 1.0, 1.0, 1.0, 1.0, 1.0, 1.0, 1.0, 1.0, 1.0, 1.0, 1.0, 1.0, 1.0, 1.0, 1.0, 1.0, 1.0, 1.0, 1.0, 1.0, 1.0, 1.0, 1.0, 1.0, 1.0, 1.0, 1.0, 1.0, 1.0, 1.0, 1.0, 1.0, 1.0, 1.0, 1.0, 1.0, 1.0, 1.0, 1.0, 1.0, 1.0, 1.0, 1.0, 1.0, 1.0, 1.0, 1.0, 1.0, 1.0, 1.0, 1.0, 1.0, 1.0, 1.0, 1.0, 1.0, 1.0, 1.0, 1.0, 1.0, 1.0, 1.0, 1.0, 1.0, 1.0, 1.0, 1.0, 1.0, 1.0, 1.0, 1.0, 1.0, 1.0, 1.0, 1.0, 1.0, 1.0, 1.0, 1.0, 1.0, 1.0, 1.0, 1.0, 1.0, 1.0, 1.0, 1.0, 1.0, 1.0, 1.0, 1.0, 1.0, 1.0, 1.0, 1.0, 1.0, 1.0, 1.0, 1.0, 1.0, 1.0, 1.0, 1.0, 1.0, 1.0, 1.0, 1.0, 1.0, 1.0, 1.0, 1.0, 1.0, 1.0, 1.0, 1.0, 1.0, 1.0, 1.0, 1.0, 1.0, 1.0, 1.0, 1.0, 1.0, 1.0, 1.0, 1.0, 1.0, 1.0, 1.0, 1.0, 1.0, 1.0, 1.0, 1.0, 1.0, 1.0, 1.0, 1.0, 1.0, 1.0, 1.0, 1.0, 1.0, 1.0, 1.0, 1.0, 1.0, 1.0, 1.0, 1.0, 1.0, 1.0, 1.0, 1.0, 1.0, 1.0, 1.0, 1.0, 1.0, 1.0, 1.0, 1.0, 1.0, 1.0, 1.0, 1.0, 1.0, 1.0, 1.0, 1.0, 1.0, 1.0, 1.0, 1.0, 1.0, 1.0, 1.0, 1.0, 1.0, 1.0, 1.0, 1.0, 1.0, 1.0, 1.0, 1.0, 1.0, 1.0, 1.0, 1.0, 1.0, 1.0, 1.0, 1.0, 1.0, 1.0, 1.0, 1.0, 1.0, 1.0, 1.0, 1.0, 1.0, 1.0, 1.0, 1.0, 1.0, 1.0, 1.0, 1.0, 1.0, 1.0, 1.0, 1.0, 1.0, 1.0, 1.0, 1.0, 1.0, 1.0, 1.0, 1.0, 1.0, 1.0, 1.0, 1.0, 1.0, 1.0, 1.0, 1.0, 1.0, 1.0, 1.0, 1.0, 1.0, 1.0, 1.0, 1.0, 1.0, 1.0, 1.0, 1.0, 1.0, 1.0, 1.0, 1.0, 1.0, 1.0, 1.0, 1.0, 1.0, 1.0, 1.0, 1.0, 1.0, 1.0, 1.0, 1.0, 1.0, 1.0, 1.0, 1.0, 1.0, 1.0, 1.0, 1.0, 1.0, 1.0, 1.0, 1.0, 1.0, 1.0, 1.0, 1.0, 1.0, 1.0, 1.0, 1.0, 1.0, 1.0, 1.0, 1.0, 1.0, 1.0, 1.0, 1.0, 1.0, 1.0, 1.0, 1.0, 1.0, 1.0, 1.0, 1.0, 1.0, 1.0, 1.0, 1.0, 1.0, 1.0, 1.0, 1.0, 1.0, 1.0, 1.0, 1.0, 1.0, 1.0, 1.0, 1.0, 1.0, 1.0, 1.0, 1.0, 1.0, 1.0, 1.0, 1.0, 1.0, 1.0, 1.0, 1.0, 1.0, 1.0, 1.0, 1.0, 1.0, 1.0, 1.0, 1.0, 1.0, 1.0, 1.0, 1.0, 1.0, 1.0, 1.0, 1.0, 1.0, 1.0, 1.0, 1.0, 1.0, 1.0, 1.0, 1.0, 1.0, 1.0, 1.0, 1.0, 1.0, 1.0, 1.0, 1.0, 1.0, 1.0, 1.0, 1.0, 1.0, 1.0, 1.0, 1.0, 1.0, 1.0, 1.0, 1.0, 1.0, 1.0, 1.0, 1.0, 1.0, 1.0, 1.0, 1.0, 1.0, 1.0, 1.0, 1.0, 1.0, 1.0, 1.0, 1.0, 1.0, 1.0, 1.0, 1.0, 1.0, 1.0, 1.0, 1.0, 1.0, 1.0, 1.0, 1.0, 1.0, 1.0, 1.0, 1.0, 1.0, 1.0, 1.0, 1.0, 1.0, 1.0, 1.0, 1.0, 1.0, 1.0, 1.0, 1.0, 1.0, 1.0, 1.0, 1.0, 1.0, 1.0, 1.0, 1.0, 1.0, 1.0, 1.0, 1.0, 1.0, 1.0, 1.0, 1.0, 1.0, 1.0, 1.0, 1.0, 1.0, 1.0, 1.0, 1.0, 1.0, 1.0, 1.0, 1.0, 1.0, 1.0, 1.0, 1.0, 1.0, 1.0, 1.0, 1.0, 1.0, 1.0, 1.0, 1.0, 1.0, 1.0, 1.0, 1.0, 1.0, 1.0, 1.0, 1.0, 1.0, 1.0, 1.0, 1.0, 1.0, 1.0, 1.0, 1.0, 1.0, 1.0, 1.0, 1.0, 1.0, 1.0, 1.0, 1.0, 1.0, 1.0, 1.0, 1.0, 1.0, 1.0, 1.0, 1.0, 1.0, 1.0, 1.0, 1.0, 1.0, 1.0, 1.0, 1.0, 1.0, 1.0, 1.0, 1.0, 1.0, 1.0, 1.0, 1.0, 1.0, 1.0, 1.0, 1.0, 1.0, 1.0, 1.0, 1.0, 1.0, 1.0, 1.0, 1.0, 1.0, 1.0, 1.0, 1.0, 1.0, 1.0, 1.0, 1.0, 1.0, 1.0, 1.0, 1.0, 1.0, 1.0, 1.0, 1.0, 1.0, 1.0, 1.0, 1.0, 1.0, 1.0, 1.0, 1.0, 1.0, 1.0, 1.0, 1.0, 1.0, 1.0, 1.0, 1.0, 1.0, 1.0, 1.0, 1.0, 1.0, 1.0, 1.0, 1.0, 1.0, 1.0, 1.0, 1.0, 1.0, 1.0, 1.0, 1.0, 1.0, 1.0, 1.0, 1.0, 1.0, 1.0, 1.0, 1.0, 1.0, 1.0, 1.0, 1.0, 1.0, 1.0, 1.0, 1.0, 1.0, 1.0, 1.0, 1.0, 1.0, 1.0, 1.0, 1.0, 1.0, 1.0, 1.0, 1.0, 1.0, 1.0, 1.0, 1.0, 1.0, 1.0, 1.0, 1.0, 1.0, 1.0, 1.0, 1.0, 1.0, 1.0, 1.0, 1.0, 1.0, 1.0, 1.0, 1.0, 1.0, 1.0, 1.0, 1.0, 1.0, 1.0, 1.0, 1.0, 1.0, 1.0, 1.0, 1.0, 1.0, 1.0, 1.0, 1.0, 1.0, 1.0, 1.0, 1.0, 1.0, 1.0, 1.0, 1.0, 1.0, 1.0, 1.0, 1.0, 1.0, 1.0, 1.0, 1.0, 1.0, 1.0, 1.0, 1.0, 1.0, 1.0, 1.0, 1.0, 1.0, 1.0, 1.0, 1.0, 1.0, 1.0, 1.0, 1.0, 1.0, 1.0, 1.0, 1.0, 1.0, 1.0, 1.0, 1.0, 1.0, 1.0, 1.0, 1.0, 1.0, 1.0, 1.0, 1.0, 1.0, 1.0, 1.0, 1.0, 1.0, 1.0, 1.0, 1.0, 1.0, 1.0, 1.0, 1.0, 1.0, 1.0, 1.0, 1.0, 1.0, 1.0, 1.0, 1.0, 1.0, 1.0, 1.0, 1.0, 1.0, 1.0, 1.0, 1.0, 1.0, 1.0, 1.0, 1.0, 1.0, 1.0, 1.0, 1.0, 1.0, 1.0, 1.0, 1.0, 1.0, 1.0, 1.0, 1.0, 1.0, 1.0, 1.0, 1.0, 1.0, 1.0, 1.0, 1.0, 1.0, 1.0, 1.0, 1.0, 1.0, 1.0, 1.0, 1.0, 1.0, 1.0, 1.0, 1.0, 1.0, 1.0, 1.0, 1.0, 1.0, 1.0, 1.0, 1.0, 1.0, 1.0, 1.0, 1.0, 1.0, 1.0, 1.0, 1.0, 1.0, 1.0, 1.0, 1.0, 1.0, 1.0, 1.0, 1.0, 1.0, 1.0, 1.0, 1.0, 1.0, 1.0, 1.0, 1.0, 1.0, 1.0, 1.0, 1.0, 1.0, 1.0, 1.0, 1.0, 1.0, 1.0, 1.0, 1.0, 1.0, 1.0, 1.0, 1.0, 1.0, 1.0, 1.0, 1.0, 1.0, 1.0, 1.0, 1.0, 1.0, 1.0, 1.0, 1.0, 1.0, 1.0, 1.0, 1.0, 1.0, 1.0, 1.0, 1.0, 1.0, 1.0, 1.0, 1.0, 1.0, 1.0, 1.0, 1.0, 1.0, 1.0, 1.0, 1.0, 1.0, 1.0, 1.0, 1.0, 1.0, 1.0, 1.0, 1.0, 1.0, 1.0, 1.0, 1.0, 1.0, 1.0, 1.0, 1.0, 1.0, 1.0, 1.0, 1.0, 1.0, 1.0, 1.0, 1.0, 1.0, 1.0, 1.0, 1.0, 1.0, 1.0, 1.0, 1.0, 1.0, 1.0, 1.0, 1.0, 1.0, 1.0, 1.0, 1.0, 1.0, 1.0, 1.0, 1.0, 1.0, 1.0, 1.0, 1.0, 1.0, 1.0, 1.0, 1.0, 1.0, 1.0, 1.0, 1.0, 1.0, 1.0, 1.0, 1.0, 1.0, 1.0, 1.0, 1.0, 1.0, 1.0, 1.0, 1.0, 1.0, 1.0, 1.0, 1.0, 1.0, 1.0, 1.0, 1.0, 1.0, 1.0, 1.0, 1.0, 1.0, 1.0, 1.0, 1.0, 1.0, 1.0, 1.0, 1.0, 1.0, 1.0, 1.0, 1.0, 1.0, 1.0, 1.0, 1.0, 1.0, 1.0, 1.0, 1.0, 1.0, 1.0, 1.0, 1.0, 1.0, 1.0, 1.0, 1.0, 1.0, 1.0, 1.0, 1.0, 1.0, 1.0, 1.0, 1.0, 1.0, 1.0, 1.0, 1.0, 1.0, 1.0, 1.0, 1.0, 1.0, 1.0, 1.0, 1.0, 1.0, 1.0, 1.0, 1.0, 1.0, 1.0, 1.0, 1.0, 0.1119, 0.2086, 0.08438, 1.0, 0.1119, 0.2086, 0.08438, 1.0, 0.1119, 0.2086, 0.08438, 1.0, 0.1119, 0.2086, 0.08438, 1.0, 0.5583, 0.5457, 0.305, 1.0, 0.1119, 0.2086, 0.08438, 1.0, 0.5583, 0.5457, 0.305, 1.0, 1.0, 0.8308, 0.4969, 1.0, 0.5583, 0.5457, 0.305, 1.0, 1.0, 1.0, 1.0, 1.0, 1.0, 1.0, 1.0, 1.0, 1.0, 1.0, 1.0, 1.0, 0.3613, 0.4735, 0.3278, 1.0, 0.1119, 0.2086, 0.08438, 1.0, 0.3613, 0.4735, 0.3278, 1.0, 1.0, 1.0, 1.0, 1.0, 0.3613, 0.4735, 0.3278, 1.0, 1.0, 1.0, 1.0, 1.0, 1.0, 1.0, 1.0, 1.0, 1.0, 1.0, 1.0, 1.0, 1.0, 1.0, 1.0, 1.0, 1.0, 1.0, 1.0, 1.0, 1.0, 1.0, 1.0, 1.0, 1.0, 1.0, 1.0, 1.0, 1.0, 1.0, 1.0, 1.0, 1.0, 1.0, 1.0, 1.0, 1.0, 1.0, 1.0, 1.0, 1.0, 1.0, 1.0, 1.0, 1.0, 1.0, 1.0, 1.0, 1.0, 1.0, 1.0, 1.0, 1.0, 1.0, 1.0, 1.0, 1.0, 1.0, 1.0, 1.0, 1.0, 1.0, 1.0, 1.0, 1.0, 1.0, 1.0, 1.0, 1.0, 1.0, 1.0, 1.0, 1.0, 1.0, 1.0, 1.0, 0.1119, 0.2086, 0.08438, 1.0, 0.1119, 0.2086, 0.08438, 1.0, 0.1119, 0.2086, 0.08438, 1.0, 0.5583, 0.5457, 0.305, 1.0, 0.1119, 0.2086, 0.08438, 1.0, 0.1119, 0.2086, 0.08438, 1.0, 0.5583, 0.5457, 0.305, 1.0, 1.0, 0.8308, 0.4969, 1.0, 0.5583, 0.5457, 0.305, 1.0, 1.0, 1.0, 1.0, 1.0, 1.0, 1.0, 1.0, 1.0, 1.0, 1.0, 1.0, 1.0, 1.0, 1.0, 1.0, 1.0, 1.0, 1.0, 1.0, 1.0, 1.0, 1.0, 1.0, 1.0, 0.3613, 0.4735, 0.3278, 1.0, 0.1119, 0.2086, 0.08438, 1.0, 0.3613, 0.4735, 0.3278, 1.0, 1.0, 1.0, 1.0, 1.0, 0.3613, 0.4735, 0.3278, 1.0, 1.0, 1.0, 1.0, 1.0, 1.0, 1.0, 1.0, 1.0, 1.0, 1.0, 1.0, 1.0, 1.0, 1.0, 1.0, 1.0, 1.0, 1.0, 1.0, 1.0, 1.0, 1.0, 1.0, 1.0, 1.0, 1.0, 1.0, 1.0, 0.1119, 0.2086, 0.08438, 1.0, 0.1119, 0.2086, 0.08438, 1.0, 0.1119, 0.2086, 0.08438, 1.0, 0.5583, 0.5457, 0.305, 1.0, 0.5583, 0.5457, 0.305, 1.0, 0.1119, 0.2086, 0.08438, 1.0, 1.0, 0.8308, 0.4969, 1.0, 1.0, 0.8308, 0.4969, 1.0, 0.5583, 0.5457, 0.305, 1.0, 1.0, 1.0, 1.0, 1.0, 1.0, 1.0, 1.0, 1.0, 1.0, 1.0, 1.0, 1.0, 0.1119, 0.2086, 0.08438, 1.0, 0.1119, 0.2086, 0.08438, 1.0, 0.3613, 0.4735, 0.3278, 1.0, 0.3613, 0.4735, 0.3278, 1.0, 0.3613, 0.4735, 0.3278, 1.0, 1.0, 1.0, 1.0, 1.0, 1.0, 1.0, 1.0, 1.0, 1.0, 1.0, 1.0, 1.0, 1.0, 1.0, 1.0, 1.0, 1.0, 1.0, 1.0, 1.0, 1.0, 1.0, 1.0, 1.0, 1.0, 1.0, 1.0, 1.0, 1.0, 1.0, 1.0, 1.0, 1.0, 1.0, 1.0, 1.0, 1.0, 1.0, 1.0, 1.0, 1.0, 1.0, 1.0, 1.0, 1.0, 1.0, 1.0, 1.0, 1.0, 1.0, 1.0, 1.0, 1.0, 1.0, 1.0, 1.0, 1.0, 1.0, 1.0, 1.0, 1.0, 1.0, 1.0, 1.0, 1.0, 1.0, 1.0, 1.0, 1.0, 1.0, 1.0, 1.0, 1.0, 1.0, 1.0, 1.0, 0.1119, 0.2086, 0.08438, 1.0, 0.1119, 0.2086, 0.08438, 1.0, 0.1119, 0.2086, 0.08438, 1.0, 0.5583, 0.5457, 0.305, 1.0, 0.1119, 0.2086, 0.08438, 1.0, 0.5583, 0.5457, 0.305, 1.0, 1.0, 0.8308, 0.4969, 1.0, 1.0, 0.8308, 0.4969, 1.0, 0.5583, 0.5457, 0.305, 1.0, 1.0, 1.0, 1.0, 1.0, 1.0, 1.0, 1.0, 1.0, 1.0, 1.0, 1.0, 1.0, 1.0, 1.0, 1.0, 1.0, 1.0, 1.0, 1.0, 1.0, 1.0, 1.0, 1.0, 1.0, 0.1119, 0.2086, 0.08438, 1.0, 0.1119, 0.2086, 0.08438, 1.0, 0.3613, 0.4735, 0.3278, 1.0, 0.3613, 0.4735, 0.3278, 1.0, 0.3613, 0.4735, 0.3278, 1.0, 1.0, 1.0, 1.0, 1.0, 1.0, 1.0, 1.0, 1.0, 1.0, 1.0, 1.0, 1.0, 1.0, 1.0, 1.0, 1.0, 1.0, 1.0, 1.0, 1.0, 1.0, 1.0, 1.0, 1.0, 1.0, 1.0, 1.0, 1.0, 1.0, 1.0, 1.0, 1.0, 1.0, 1.0, 1.0, 1.0, 1.0, 1.0, 1.0, 1.0, 1.0, 1.0, 1.0, 1.0, 1.0, 1.0, 1.0, 1.0, 1.0, 1.0, 1.0, 1.0, 1.0, 1.0, 1.0, 1.0, 1.0, 1.0, 1.0, 1.0, 1.0, 1.0, 1.0, 1.0, 1.0, 1.0, 1.0, 1.0, 1.0, 1.0, 1.0, 1.0, 1.0, 1.0, 1.0, 1.0, 1.0, 1.0, 1.0, 1.0, 1.0, 1.0, 1.0, 1.0, 1.0, 1.0, 1.0, 1.0, 1.0, 1.0, 1.0, 1.0, 1.0, 1.0, 1.0, 1.0, 1.0, 1.0, 1.0, 1.0, 1.0, 1.0, 1.0, 1.0, 1.0, 1.0, 1.0, 1.0, 1.0, 1.0, 1.0, 1.0, 1.0, 1.0, 1.0, 1.0, 1.0, 1.0, 1.0, 1.0, 1.0, 1.0, 1.0, 1.0, 1.0, 1.0, 1.0, 1.0, 1.0, 1.0, 1.0, 1.0, 1.0, 1.0, 1.0, 1.0, 1.0, 1.0, 1.0, 1.0, 1.0, 1.0, 1.0, 1.0, 1.0, 1.0, 1.0, 1.0, 1.0, 1.0, 1.0, 1.0, 1.0, 1.0, 1.0, 1.0, 1.0, 1.0, 1.0, 1.0, 1.0, 1.0, 1.0, 1.0, 1.0, 1.0, 1.0, 1.0, 1.0, 1.0, 1.0, 1.0, 1.0, 1.0, 1.0, 1.0, 1.0, 1.0, 1.0, 1.0, 1.0, 1.0, 1.0, 1.0, 1.0, 1.0, 1.0, 1.0, 1.0, 1.0, 1.0, 1.0, 1.0, 1.0, 1.0, 1.0, 1.0, 1.0, 1.0, 1.0, 1.0, 1.0, 1.0, 1.0, 1.0, 1.0, 1.0, 1.0, 1.0, 1.0, 1.0, 1.0, 1.0, 1.0, 1.0, 1.0, 1.0, 1.0, 1.0, 1.0, 1.0, 1.0, 1.0, 1.0, 1.0, 1.0, 1.0, 1.0, 1.0, 1.0, 1.0, 1.0, 1.0, 1.0, 1.0, 1.0, 1.0, 1.0, 1.0, 1.0, 1.0, 1.0, 1.0, 1.0, 1.0, 1.0, 1.0, 1.0, 1.0, 1.0, 1.0, 1.0, 1.0, 1.0, 1.0, 1.0, 1.0, 1.0, 1.0, 1.0, 1.0, 1.0, 1.0, 1.0, 1.0, 1.0, 1.0, 1.0, 1.0, 1.0, 1.0, 1.0, 1.0, 1.0, 1.0, 1.0, 1.0, 1.0, 1.0, 1.0, 1.0, 1.0, 1.0, 1.0, 1.0, 1.0, 1.0, 1.0, 1.0, 1.0, 1.0, 1.0, 1.0, 1.0, 1.0, 1.0, 1.0, 1.0, 1.0, 1.0, 1.0, 1.0, 1.0, 1.0, 1.0, 1.0, 1.0, 1.0, 1.0, 1.0, 1.0, 1.0, 1.0, 1.0, 1.0, 1.0, 1.0, 1.0, 1.0, 1.0, 1.0, 1.0, 1.0, 1.0, 1.0, 1.0, 1.0, 1.0, 1.0, 1.0, 1.0, 1.0, 1.0, 1.0, 1.0, 1.0, 1.0, 1.0, 1.0, 1.0, 1.0, 1.0, 1.0, 1.0, 1.0, 1.0, 1.0, 1.0, 1.0, 1.0, 1.0, 1.0, 1.0, 1.0, 1.0, 1.0, 1.0, 1.0, 1.0, 1.0, 1.0, 1.0, 1.0, 1.0, 1.0, 1.0, 1.0, 1.0, 1.0, 1.0, 1.0, 1.0, 1.0, 1.0, 1.0, 1.0, 1.0, 1.0, 1.0, 1.0, 1.0, 1.0, 1.0, 1.0, 1.0, 1.0, 1.0, 1.0, 1.0, 1.0, 1.0, 1.0, 1.0, 1.0, 1.0, 1.0, 1.0, 1.0, 1.0, 1.0, 1.0, 1.0, 1.0, 1.0, 1.0, 1.0, 1.0, 1.0, 1.0, 1.0, 1.0, 1.0, 1.0, 1.0, 1.0, 1.0, 1.0, 1.0, 1.0, 1.0, 1.0, 1.0, 1.0, 1.0, 1.0, 1.0, 1.0, 1.0, 1.0, 1.0, 1.0, 1.0, 1.0, 1.0, 1.0, 1.0, 1.0, 1.0, 1.0, 1.0, 1.0, 1.0, 1.0, 1.0, 1.0, 1.0, 1.0, 1.0, 1.0, 1.0, 1.0, 1.0, 1.0, 1.0, 1.0, 1.0, 1.0, 1.0, 1.0, 1.0, 1.0, 1.0, 1.0, 1.0, 1.0, 1.0, 1.0, 1.0, 1.0, 1.0, 1.0, 1.0, 1.0, 1.0, 1.0, 1.0, 1.0, 1.0, 1.0, 1.0, 1.0, 1.0, 1.0, 1.0, 1.0, 1.0, 1.0, 1.0, 1.0, 1.0, 1.0, 1.0, 1.0, 1.0, 1.0, 1.0, 1.0, 1.0, 1.0, 1.0, 1.0, 1.0, 1.0, 1.0, 1.0, 1.0, 1.0, 1.0])
me_plane_000.materials.append(mat_86745b)
me_plane_000.use_remesh_preserve_volume = False
me_plane_000.use_remesh_preserve_attributes = False
me_plane_000.use_mirror_vertex_groups = False
me_plane_000.update()

# ---- objects
ob_solojunto_001 = bpy.data.objects.new('soloJUNTO.001', me_plane_000)

# ---- transforms, parenting, visibility, modifiers, constraints
ob_solojunto_001.location = (0.0, 0.0, 0.0)
ob_solojunto_001.scale = (1.227, 2.439, 1.227)
ob_solojunto_001.lineart.crease_threshold = 0.0
_vg = ob_solojunto_001.vertex_groups.new(name='Group')

# ---- collection membership
col_collection_1.objects.link(ob_solojunto_001)

# ---- scene / render settings (as saved in the file)
scene.frame_start = 1; scene.frame_end = 250; scene.frame_set(245)
scene.render.engine = 'BLENDER_EEVEE_NEXT'
scene.render.resolution_percentage = 50
scene.render.dither_intensity = 0.0
scene.cycles.use_denoising = False
scene.cycles.samples = 10
scene.cycles.sampling_pattern = 'TABULATED_SOBOL'
scene.cycles.light_sampling_threshold = 0.0
scene.cycles.use_adaptive_sampling = False
scene.cycles.use_light_tree = False
scene.cycles.blur_glossy = 0.0
scene.cycles.pixel_filter_type = 'GAUSSIAN'
scene.cycles.sample_clamp_indirect = 0.0
scene.view_settings.view_transform = 'Standard'
bpy.context.view_layer.update()

# ---- added for rendering (the .blend has no active camera and no usable light): camera, sun
cam_auto = bpy.data.cameras.new('AutoCamera')
cam_auto.lens = 50.0
cam_auto.sensor_width = 36.0
cam_auto.clip_end = 1000.0
ob_auto_camera = bpy.data.objects.new('AutoCamera', cam_auto)
scene.collection.objects.link(ob_auto_camera)
ob_auto_camera.location = (16.8064, -19.5579, 13.7571)
ob_auto_camera.rotation_euler = (1.09748, -7.21219e-08, 0.694738)
scene.camera = ob_auto_camera
light_auto_sun = bpy.data.lights.new('AutoSun', 'SUN')
light_auto_sun.energy = 3.0
light_auto_sun.angle = 0.0523599
ob_auto_sun = bpy.data.objects.new('AutoSun', light_auto_sun)
scene.collection.objects.link(ob_auto_sun)
ob_auto_sun.rotation_euler = (0.872665, 0.174533, 0.523599)
bpy.context.view_layer.update()
